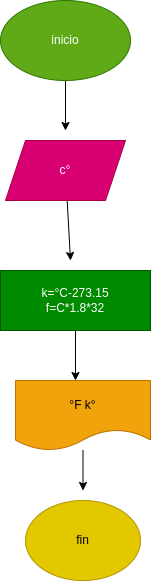

The diagram above was exported from draw.io. Its source (the exported page's mxGraphModel, read from the mxfile embedded in the PNG):
<mxGraphModel dx="434" dy="328" grid="1" gridSize="10" guides="1" tooltips="1" connect="1" arrows="1" fold="1" page="1" pageScale="1" pageWidth="827" pageHeight="1169" math="0" shadow="0">
  <root>
    <mxCell id="0" />
    <mxCell id="1" parent="0" />
    <mxCell id="3" style="edgeStyle=none;html=1;" edge="1" parent="1" source="2">
      <mxGeometry relative="1" as="geometry">
        <mxPoint x="185" y="190" as="targetPoint" />
      </mxGeometry>
    </mxCell>
    <mxCell id="2" value="inicio" style="ellipse;whiteSpace=wrap;html=1;fillColor=#60a917;fontColor=#ffffff;strokeColor=#2D7600;" vertex="1" parent="1">
      <mxGeometry x="120" y="60" width="130" height="80" as="geometry" />
    </mxCell>
    <mxCell id="5" style="edgeStyle=none;html=1;" edge="1" parent="1" source="4">
      <mxGeometry relative="1" as="geometry">
        <mxPoint x="190" y="320" as="targetPoint" />
      </mxGeometry>
    </mxCell>
    <mxCell id="4" value="c°" style="shape=parallelogram;perimeter=parallelogramPerimeter;whiteSpace=wrap;html=1;fixedSize=1;fillColor=#d80073;fontColor=#ffffff;strokeColor=#A50040;" vertex="1" parent="1">
      <mxGeometry x="125" y="200" width="120" height="60" as="geometry" />
    </mxCell>
    <mxCell id="7" style="edgeStyle=none;html=1;" edge="1" parent="1" source="6">
      <mxGeometry relative="1" as="geometry">
        <mxPoint x="195" y="440" as="targetPoint" />
      </mxGeometry>
    </mxCell>
    <mxCell id="6" value="k=°C-273.15&lt;br&gt;f=C*1.8*32" style="whiteSpace=wrap;html=1;fillColor=#008a00;fontColor=#ffffff;strokeColor=#005700;" vertex="1" parent="1">
      <mxGeometry x="120" y="330" width="150" height="60" as="geometry" />
    </mxCell>
    <mxCell id="9" style="edgeStyle=none;html=1;" edge="1" parent="1" source="8">
      <mxGeometry relative="1" as="geometry">
        <mxPoint x="202.5" y="550" as="targetPoint" />
      </mxGeometry>
    </mxCell>
    <mxCell id="8" value="°F k°" style="shape=document;whiteSpace=wrap;html=1;boundedLbl=1;fillColor=#f0a30a;fontColor=#000000;strokeColor=#BD7000;" vertex="1" parent="1">
      <mxGeometry x="135" y="440" width="135" height="70" as="geometry" />
    </mxCell>
    <mxCell id="10" value="fin" style="ellipse;whiteSpace=wrap;html=1;fillColor=#e3c800;fontColor=#000000;strokeColor=#B09500;" vertex="1" parent="1">
      <mxGeometry x="145" y="560" width="115" height="80" as="geometry" />
    </mxCell>
  </root>
</mxGraphModel>